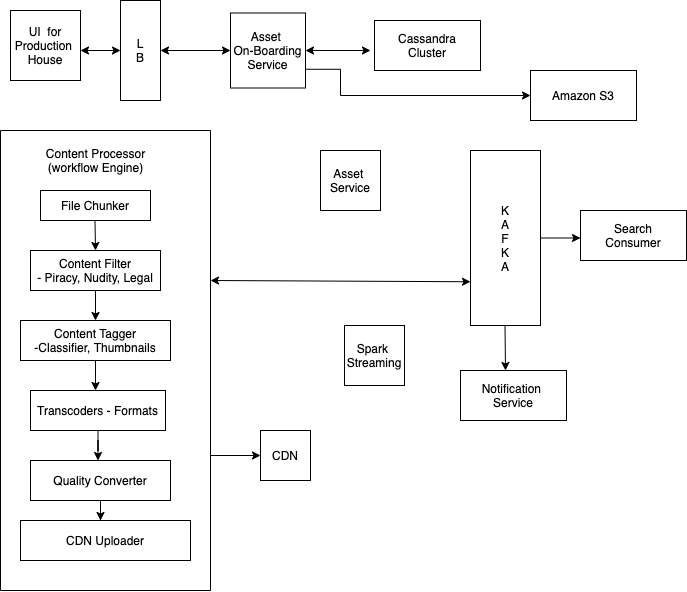

The diagram above was exported from draw.io. Its source (the exported page's mxGraphModel, read from the mxfile embedded in the PNG):
<mxGraphModel dx="847" dy="415" grid="1" gridSize="10" guides="1" tooltips="1" connect="1" arrows="1" fold="1" page="1" pageScale="1" pageWidth="827" pageHeight="1169" math="0" shadow="0">
  <root>
    <mxCell id="0" />
    <mxCell id="1" parent="0" />
    <mxCell id="2" value="UI&amp;nbsp; for Production&amp;nbsp;&lt;br&gt;House" style="whiteSpace=wrap;html=1;aspect=fixed;" vertex="1" parent="1">
      <mxGeometry x="50" y="60" width="70" height="70" as="geometry" />
    </mxCell>
    <mxCell id="5" value="L&lt;br&gt;B" style="rounded=0;whiteSpace=wrap;html=1;" vertex="1" parent="1">
      <mxGeometry x="160" y="50" width="40" height="100" as="geometry" />
    </mxCell>
    <mxCell id="6" value="" style="endArrow=classic;startArrow=classic;html=1;entryX=0;entryY=0.5;entryDx=0;entryDy=0;" edge="1" parent="1" target="5">
      <mxGeometry width="50" height="50" relative="1" as="geometry">
        <mxPoint x="120" y="100" as="sourcePoint" />
        <mxPoint x="170" y="50" as="targetPoint" />
      </mxGeometry>
    </mxCell>
    <mxCell id="7" value="" style="endArrow=classic;startArrow=classic;html=1;" edge="1" parent="1">
      <mxGeometry width="50" height="50" relative="1" as="geometry">
        <mxPoint x="200" y="100" as="sourcePoint" />
        <mxPoint x="270" y="100" as="targetPoint" />
      </mxGeometry>
    </mxCell>
    <mxCell id="36" style="edgeStyle=orthogonalEdgeStyle;rounded=0;orthogonalLoop=1;jettySize=auto;html=1;exitX=1;exitY=0.75;exitDx=0;exitDy=0;entryX=0;entryY=0.5;entryDx=0;entryDy=0;" edge="1" parent="1" source="8" target="35">
      <mxGeometry relative="1" as="geometry">
        <Array as="points">
          <mxPoint x="380" y="119" />
          <mxPoint x="380" y="145" />
        </Array>
      </mxGeometry>
    </mxCell>
    <mxCell id="8" value="Asset&amp;nbsp;&lt;br&gt;On-Boarding&lt;br&gt;Service" style="whiteSpace=wrap;html=1;aspect=fixed;" vertex="1" parent="1">
      <mxGeometry x="270" y="62.5" width="75" height="75" as="geometry" />
    </mxCell>
    <mxCell id="10" value="" style="endArrow=classic;startArrow=classic;html=1;" edge="1" parent="1">
      <mxGeometry width="50" height="50" relative="1" as="geometry">
        <mxPoint x="345" y="100" as="sourcePoint" />
        <mxPoint x="410" y="100" as="targetPoint" />
      </mxGeometry>
    </mxCell>
    <mxCell id="12" value="Cassandra&lt;br&gt;Cluster" style="rounded=0;whiteSpace=wrap;html=1;" vertex="1" parent="1">
      <mxGeometry x="414" y="70" width="106" height="50" as="geometry" />
    </mxCell>
    <mxCell id="14" value="File Chunker" style="rounded=0;whiteSpace=wrap;html=1;" vertex="1" parent="1">
      <mxGeometry x="80" y="240" width="110" height="30" as="geometry" />
    </mxCell>
    <mxCell id="18" style="edgeStyle=orthogonalEdgeStyle;rounded=0;orthogonalLoop=1;jettySize=auto;html=1;" edge="1" parent="1" source="15">
      <mxGeometry relative="1" as="geometry">
        <mxPoint x="135" y="370" as="targetPoint" />
      </mxGeometry>
    </mxCell>
    <mxCell id="15" value="Content Filter&lt;br&gt;- Piracy, Nudity, Legal" style="rounded=0;whiteSpace=wrap;html=1;" vertex="1" parent="1">
      <mxGeometry x="70" y="300" width="130" height="40" as="geometry" />
    </mxCell>
    <mxCell id="16" value="" style="endArrow=classic;html=1;" edge="1" parent="1">
      <mxGeometry width="50" height="50" relative="1" as="geometry">
        <mxPoint x="134.5" y="270" as="sourcePoint" />
        <mxPoint x="135" y="300" as="targetPoint" />
      </mxGeometry>
    </mxCell>
    <mxCell id="17" value="Content Processor&lt;br&gt;(workflow Engine)" style="text;html=1;align=center;verticalAlign=middle;resizable=0;points=[];autosize=1;strokeColor=none;" vertex="1" parent="1">
      <mxGeometry x="80" y="195" width="110" height="30" as="geometry" />
    </mxCell>
    <mxCell id="20" style="edgeStyle=orthogonalEdgeStyle;rounded=0;orthogonalLoop=1;jettySize=auto;html=1;" edge="1" parent="1" source="19">
      <mxGeometry relative="1" as="geometry">
        <mxPoint x="135" y="440" as="targetPoint" />
      </mxGeometry>
    </mxCell>
    <mxCell id="19" value="Content Tagger&lt;br&gt;-Classifier, Thumbnails" style="rounded=0;whiteSpace=wrap;html=1;" vertex="1" parent="1">
      <mxGeometry x="60" y="370" width="150" height="40" as="geometry" />
    </mxCell>
    <mxCell id="24" style="edgeStyle=orthogonalEdgeStyle;rounded=0;orthogonalLoop=1;jettySize=auto;html=1;" edge="1" parent="1" source="21">
      <mxGeometry relative="1" as="geometry">
        <mxPoint x="137.5" y="510" as="targetPoint" />
      </mxGeometry>
    </mxCell>
    <mxCell id="21" value="Transcoders - Formats" style="rounded=0;whiteSpace=wrap;html=1;" vertex="1" parent="1">
      <mxGeometry x="70" y="440" width="135" height="40" as="geometry" />
    </mxCell>
    <mxCell id="26" style="edgeStyle=orthogonalEdgeStyle;rounded=0;orthogonalLoop=1;jettySize=auto;html=1;" edge="1" parent="1" source="25">
      <mxGeometry relative="1" as="geometry">
        <mxPoint x="140" y="570" as="targetPoint" />
      </mxGeometry>
    </mxCell>
    <mxCell id="25" value="Quality Converter" style="rounded=0;whiteSpace=wrap;html=1;" vertex="1" parent="1">
      <mxGeometry x="70" y="510" width="140" height="40" as="geometry" />
    </mxCell>
    <mxCell id="27" value="CDN Uploader" style="rounded=0;whiteSpace=wrap;html=1;" vertex="1" parent="1">
      <mxGeometry x="60" y="570" width="170" height="40" as="geometry" />
    </mxCell>
    <mxCell id="30" value="" style="endArrow=none;html=1;" edge="1" parent="1">
      <mxGeometry width="50" height="50" relative="1" as="geometry">
        <mxPoint x="40" y="640" as="sourcePoint" />
        <mxPoint x="40" y="180" as="targetPoint" />
      </mxGeometry>
    </mxCell>
    <mxCell id="32" value="" style="endArrow=none;html=1;" edge="1" parent="1">
      <mxGeometry width="50" height="50" relative="1" as="geometry">
        <mxPoint x="40" y="640" as="sourcePoint" />
        <mxPoint x="250" y="640" as="targetPoint" />
      </mxGeometry>
    </mxCell>
    <mxCell id="33" value="" style="endArrow=none;html=1;" edge="1" parent="1">
      <mxGeometry width="50" height="50" relative="1" as="geometry">
        <mxPoint x="250" y="640" as="sourcePoint" />
        <mxPoint x="250" y="180" as="targetPoint" />
      </mxGeometry>
    </mxCell>
    <mxCell id="34" value="" style="endArrow=none;html=1;" edge="1" parent="1">
      <mxGeometry width="50" height="50" relative="1" as="geometry">
        <mxPoint x="40" y="180" as="sourcePoint" />
        <mxPoint x="250" y="180" as="targetPoint" />
      </mxGeometry>
    </mxCell>
    <mxCell id="35" value="Amazon S3" style="rounded=0;whiteSpace=wrap;html=1;" vertex="1" parent="1">
      <mxGeometry x="570" y="120" width="106" height="50" as="geometry" />
    </mxCell>
    <mxCell id="37" value="Asset&amp;nbsp;&lt;br&gt;Service" style="whiteSpace=wrap;html=1;aspect=fixed;" vertex="1" parent="1">
      <mxGeometry x="360" y="200" width="60" height="60" as="geometry" />
    </mxCell>
    <mxCell id="40" style="edgeStyle=orthogonalEdgeStyle;rounded=0;orthogonalLoop=1;jettySize=auto;html=1;" edge="1" parent="1" source="38">
      <mxGeometry relative="1" as="geometry">
        <mxPoint x="620" y="287.5" as="targetPoint" />
      </mxGeometry>
    </mxCell>
    <mxCell id="38" value="K&lt;br&gt;A&lt;br&gt;F&lt;br&gt;K&lt;br&gt;A" style="rounded=0;whiteSpace=wrap;html=1;" vertex="1" parent="1">
      <mxGeometry x="510" y="200" width="70" height="175" as="geometry" />
    </mxCell>
    <mxCell id="41" value="Search&lt;br&gt;Consumer" style="rounded=0;whiteSpace=wrap;html=1;" vertex="1" parent="1">
      <mxGeometry x="620" y="260" width="106" height="50" as="geometry" />
    </mxCell>
    <mxCell id="42" value="" style="endArrow=classic;html=1;" edge="1" parent="1">
      <mxGeometry width="50" height="50" relative="1" as="geometry">
        <mxPoint x="544.5" y="375" as="sourcePoint" />
        <mxPoint x="545" y="420" as="targetPoint" />
      </mxGeometry>
    </mxCell>
    <mxCell id="43" value="Notification&amp;nbsp;&lt;br&gt;Service" style="rounded=0;whiteSpace=wrap;html=1;" vertex="1" parent="1">
      <mxGeometry x="500" y="420" width="106" height="50" as="geometry" />
    </mxCell>
    <mxCell id="44" value="" style="endArrow=classic;startArrow=classic;html=1;entryX=0;entryY=0.75;entryDx=0;entryDy=0;" edge="1" parent="1" target="38">
      <mxGeometry width="50" height="50" relative="1" as="geometry">
        <mxPoint x="250" y="330" as="sourcePoint" />
        <mxPoint x="370" y="340" as="targetPoint" />
      </mxGeometry>
    </mxCell>
    <mxCell id="45" value="Spark&amp;nbsp;&lt;br&gt;Streaming" style="whiteSpace=wrap;html=1;aspect=fixed;" vertex="1" parent="1">
      <mxGeometry x="384" y="375" width="60" height="60" as="geometry" />
    </mxCell>
    <mxCell id="46" value="CDN" style="whiteSpace=wrap;html=1;aspect=fixed;" vertex="1" parent="1">
      <mxGeometry x="300" y="480" width="50" height="50" as="geometry" />
    </mxCell>
    <mxCell id="47" value="" style="endArrow=classic;html=1;" edge="1" parent="1">
      <mxGeometry width="50" height="50" relative="1" as="geometry">
        <mxPoint x="250" y="505" as="sourcePoint" />
        <mxPoint x="300" y="505" as="targetPoint" />
      </mxGeometry>
    </mxCell>
  </root>
</mxGraphModel>